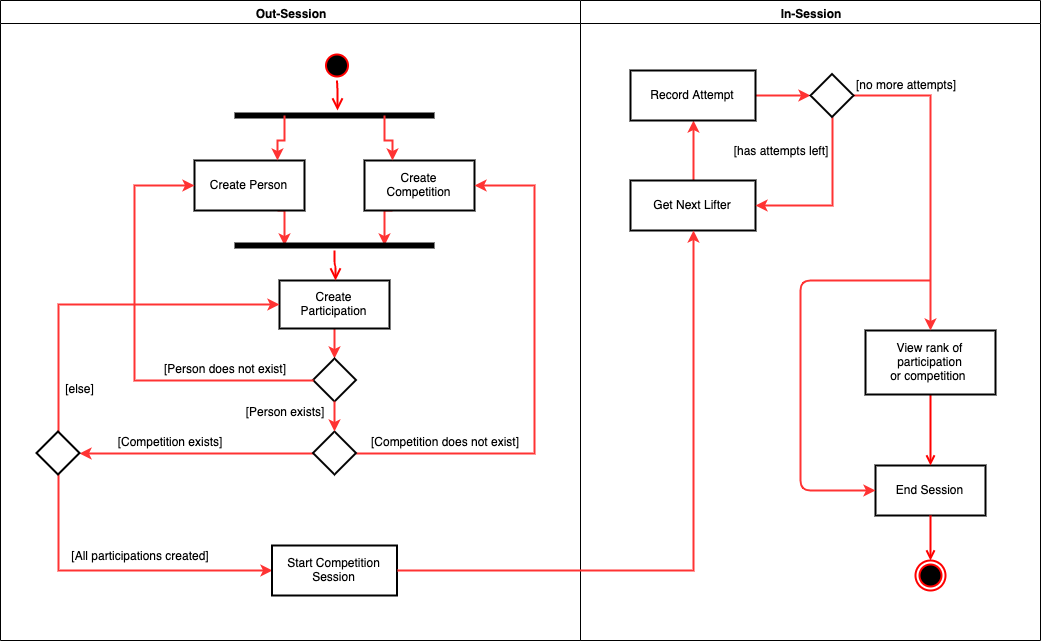

The diagram above was exported from draw.io. Its source (the exported page's mxGraphModel, read from the mxfile embedded in the PNG):
<mxGraphModel dx="1186" dy="747" grid="0" gridSize="10" guides="1" tooltips="1" connect="1" arrows="1" fold="1" page="1" pageScale="1" pageWidth="1169" pageHeight="826" background="#ffffff" math="0" shadow="0">
  <root>
    <mxCell id="0" />
    <mxCell id="1" parent="0" />
    <mxCell id="3" value="Out-Session" style="swimlane;whiteSpace=wrap" parent="1" vertex="1">
      <mxGeometry x="64" y="93" width="580" height="640" as="geometry" />
    </mxCell>
    <mxCell id="13" value="" style="ellipse;shape=startState;fillColor=#000000;strokeColor=#ff0000;strokeWidth=2;" parent="3" vertex="1">
      <mxGeometry x="321.5" y="50" width="30" height="30" as="geometry" />
    </mxCell>
    <mxCell id="5eKP7tlagTNZOhQtbQxf-55" style="edgeStyle=orthogonalEdgeStyle;rounded=0;orthogonalLoop=1;jettySize=auto;html=1;exitX=0.75;exitY=1;exitDx=0;exitDy=0;entryX=0.25;entryY=0.5;entryDx=0;entryDy=0;entryPerimeter=0;strokeColor=#FF3333;strokeWidth=2;" parent="3" source="16" target="5eKP7tlagTNZOhQtbQxf-49" edge="1">
      <mxGeometry relative="1" as="geometry" />
    </mxCell>
    <mxCell id="16" value="Create Person" style="strokeWidth=2;" parent="3" vertex="1">
      <mxGeometry x="194" y="160" width="110" height="50" as="geometry" />
    </mxCell>
    <mxCell id="5eKP7tlagTNZOhQtbQxf-43" value="" style="shape=line;html=1;strokeWidth=6;strokeColor=#000000;" parent="3" vertex="1">
      <mxGeometry x="234" y="110" width="200" height="10" as="geometry" />
    </mxCell>
    <mxCell id="14" value="" style="edgeStyle=elbowEdgeStyle;elbow=horizontal;verticalAlign=bottom;endArrow=open;endSize=8;strokeColor=#FF0000;endFill=1;rounded=0;strokeWidth=2;" parent="3" source="13" target="5eKP7tlagTNZOhQtbQxf-43" edge="1">
      <mxGeometry x="154" y="28" as="geometry">
        <mxPoint x="189" y="111" as="targetPoint" />
        <Array as="points">
          <mxPoint x="337" y="90" />
        </Array>
      </mxGeometry>
    </mxCell>
    <mxCell id="5eKP7tlagTNZOhQtbQxf-46" style="edgeStyle=orthogonalEdgeStyle;rounded=0;orthogonalLoop=1;jettySize=auto;html=1;exitX=0.25;exitY=0.5;exitDx=0;exitDy=0;exitPerimeter=0;strokeWidth=2;strokeColor=#FF3333;entryX=0.75;entryY=0;entryDx=0;entryDy=0;" parent="3" source="5eKP7tlagTNZOhQtbQxf-43" target="16" edge="1">
      <mxGeometry relative="1" as="geometry">
        <mxPoint x="287" y="180" as="targetPoint" />
        <Array as="points" />
      </mxGeometry>
    </mxCell>
    <mxCell id="5eKP7tlagTNZOhQtbQxf-56" style="edgeStyle=orthogonalEdgeStyle;rounded=0;orthogonalLoop=1;jettySize=auto;html=1;exitX=0.25;exitY=1;exitDx=0;exitDy=0;entryX=0.75;entryY=0.5;entryDx=0;entryDy=0;entryPerimeter=0;strokeColor=#FF3333;strokeWidth=2;" parent="3" source="5eKP7tlagTNZOhQtbQxf-48" target="5eKP7tlagTNZOhQtbQxf-49" edge="1">
      <mxGeometry relative="1" as="geometry" />
    </mxCell>
    <mxCell id="5eKP7tlagTNZOhQtbQxf-48" value="Create &#10;Competition" style="strokeWidth=2;" parent="3" vertex="1">
      <mxGeometry x="364" y="160" width="110" height="50" as="geometry" />
    </mxCell>
    <mxCell id="5eKP7tlagTNZOhQtbQxf-47" style="edgeStyle=orthogonalEdgeStyle;rounded=0;orthogonalLoop=1;jettySize=auto;html=1;exitX=0.75;exitY=0.5;exitDx=0;exitDy=0;exitPerimeter=0;strokeWidth=2;strokeColor=#FF3333;entryX=0.25;entryY=0;entryDx=0;entryDy=0;" parent="3" source="5eKP7tlagTNZOhQtbQxf-43" target="5eKP7tlagTNZOhQtbQxf-48" edge="1">
      <mxGeometry relative="1" as="geometry">
        <mxPoint x="387" y="180" as="targetPoint" />
      </mxGeometry>
    </mxCell>
    <mxCell id="5eKP7tlagTNZOhQtbQxf-49" value="" style="shape=line;html=1;strokeWidth=6;strokeColor=#000000;" parent="3" vertex="1">
      <mxGeometry x="234" y="240" width="200" height="10" as="geometry" />
    </mxCell>
    <mxCell id="5eKP7tlagTNZOhQtbQxf-61" style="edgeStyle=orthogonalEdgeStyle;rounded=0;orthogonalLoop=1;jettySize=auto;html=1;exitX=0.5;exitY=1;exitDx=0;exitDy=0;entryX=0.5;entryY=0;entryDx=0;entryDy=0;strokeColor=#FF3333;strokeWidth=2;" parent="3" source="5eKP7tlagTNZOhQtbQxf-57" target="5eKP7tlagTNZOhQtbQxf-60" edge="1">
      <mxGeometry relative="1" as="geometry" />
    </mxCell>
    <mxCell id="5eKP7tlagTNZOhQtbQxf-57" value="Create&#10;Participation" style="strokeWidth=2;" parent="3" vertex="1">
      <mxGeometry x="279" y="280" width="110" height="48" as="geometry" />
    </mxCell>
    <mxCell id="5eKP7tlagTNZOhQtbQxf-50" value="" style="edgeStyle=orthogonalEdgeStyle;html=1;verticalAlign=bottom;endArrow=open;endSize=8;strokeColor=#ff0000;strokeWidth=2;entryX=0.505;entryY=0;entryDx=0;entryDy=0;entryPerimeter=0;" parent="3" source="5eKP7tlagTNZOhQtbQxf-49" target="5eKP7tlagTNZOhQtbQxf-57" edge="1">
      <mxGeometry relative="1" as="geometry">
        <mxPoint x="337" y="310" as="targetPoint" />
      </mxGeometry>
    </mxCell>
    <mxCell id="5eKP7tlagTNZOhQtbQxf-60" value="" style="rhombus;whiteSpace=wrap;html=1;strokeWidth=2;" parent="3" vertex="1">
      <mxGeometry x="312.5" y="358" width="43" height="43" as="geometry" />
    </mxCell>
    <mxCell id="5eKP7tlagTNZOhQtbQxf-65" style="edgeStyle=orthogonalEdgeStyle;rounded=0;orthogonalLoop=1;jettySize=auto;html=1;exitX=1;exitY=0.5;exitDx=0;exitDy=0;entryX=1;entryY=0.5;entryDx=0;entryDy=0;strokeColor=#FF3333;strokeWidth=2;" parent="3" source="5eKP7tlagTNZOhQtbQxf-62" target="5eKP7tlagTNZOhQtbQxf-48" edge="1">
      <mxGeometry relative="1" as="geometry">
        <Array as="points">
          <mxPoint x="534" y="453" />
          <mxPoint x="534" y="185" />
        </Array>
      </mxGeometry>
    </mxCell>
    <mxCell id="aVrb1kzZp7p1ZG5Q3zAL-39" style="edgeStyle=orthogonalEdgeStyle;rounded=0;orthogonalLoop=1;jettySize=auto;html=1;exitX=0;exitY=0.5;exitDx=0;exitDy=0;entryX=1;entryY=0.5;entryDx=0;entryDy=0;strokeWidth=2;strokeColor=#FF3333;" edge="1" parent="3" source="5eKP7tlagTNZOhQtbQxf-62" target="5eKP7tlagTNZOhQtbQxf-71">
      <mxGeometry relative="1" as="geometry" />
    </mxCell>
    <mxCell id="5eKP7tlagTNZOhQtbQxf-62" value="" style="rhombus;whiteSpace=wrap;html=1;strokeWidth=2;" parent="3" vertex="1">
      <mxGeometry x="312.5" y="431" width="43" height="43" as="geometry" />
    </mxCell>
    <mxCell id="5eKP7tlagTNZOhQtbQxf-64" style="edgeStyle=orthogonalEdgeStyle;rounded=0;orthogonalLoop=1;jettySize=auto;html=1;exitX=0;exitY=0.5;exitDx=0;exitDy=0;strokeColor=#FF3333;strokeWidth=2;entryX=0;entryY=0.5;entryDx=0;entryDy=0;" parent="3" source="5eKP7tlagTNZOhQtbQxf-60" target="16" edge="1">
      <mxGeometry relative="1" as="geometry">
        <mxPoint x="114" y="200" as="targetPoint" />
        <Array as="points">
          <mxPoint x="134" y="380" />
          <mxPoint x="134" y="185" />
        </Array>
      </mxGeometry>
    </mxCell>
    <mxCell id="5eKP7tlagTNZOhQtbQxf-68" value="[Person does not exist]" style="text;html=1;strokeColor=none;fillColor=none;align=center;verticalAlign=middle;whiteSpace=wrap;rounded=0;" parent="3" vertex="1">
      <mxGeometry x="144" y="358" width="160" height="20" as="geometry" />
    </mxCell>
    <mxCell id="5eKP7tlagTNZOhQtbQxf-69" value="[Person exists]" style="text;html=1;strokeColor=none;fillColor=none;align=center;verticalAlign=middle;whiteSpace=wrap;rounded=0;" parent="3" vertex="1">
      <mxGeometry x="204" y="401" width="160" height="20" as="geometry" />
    </mxCell>
    <mxCell id="5eKP7tlagTNZOhQtbQxf-70" value="[Competition does not exist]" style="text;html=1;strokeColor=none;fillColor=none;align=center;verticalAlign=middle;whiteSpace=wrap;rounded=0;" parent="3" vertex="1">
      <mxGeometry x="364" y="431" width="160" height="20" as="geometry" />
    </mxCell>
    <mxCell id="aVrb1kzZp7p1ZG5Q3zAL-41" style="edgeStyle=orthogonalEdgeStyle;rounded=0;orthogonalLoop=1;jettySize=auto;html=1;exitX=0.5;exitY=1;exitDx=0;exitDy=0;entryX=0;entryY=0.5;entryDx=0;entryDy=0;strokeColor=#FF3333;strokeWidth=2;" edge="1" parent="3" source="5eKP7tlagTNZOhQtbQxf-71" target="5eKP7tlagTNZOhQtbQxf-74">
      <mxGeometry relative="1" as="geometry" />
    </mxCell>
    <mxCell id="aVrb1kzZp7p1ZG5Q3zAL-42" style="edgeStyle=orthogonalEdgeStyle;rounded=0;orthogonalLoop=1;jettySize=auto;html=1;exitX=0.5;exitY=0;exitDx=0;exitDy=0;entryX=0;entryY=0.5;entryDx=0;entryDy=0;strokeColor=#FF3333;strokeWidth=2;" edge="1" parent="3" source="5eKP7tlagTNZOhQtbQxf-71" target="5eKP7tlagTNZOhQtbQxf-57">
      <mxGeometry relative="1" as="geometry" />
    </mxCell>
    <mxCell id="5eKP7tlagTNZOhQtbQxf-71" value="" style="rhombus;whiteSpace=wrap;html=1;strokeWidth=2;" parent="3" vertex="1">
      <mxGeometry x="36" y="431" width="43" height="43" as="geometry" />
    </mxCell>
    <mxCell id="5eKP7tlagTNZOhQtbQxf-63" style="edgeStyle=orthogonalEdgeStyle;rounded=0;orthogonalLoop=1;jettySize=auto;html=1;exitX=0.5;exitY=1;exitDx=0;exitDy=0;strokeColor=#FF3333;strokeWidth=2;entryX=0.5;entryY=0;entryDx=0;entryDy=0;" parent="3" source="5eKP7tlagTNZOhQtbQxf-60" target="5eKP7tlagTNZOhQtbQxf-62" edge="1">
      <mxGeometry relative="1" as="geometry">
        <mxPoint x="404" y="400" as="targetPoint" />
      </mxGeometry>
    </mxCell>
    <mxCell id="5eKP7tlagTNZOhQtbQxf-73" value="[Competition exists]" style="text;html=1;strokeColor=none;fillColor=none;align=center;verticalAlign=middle;whiteSpace=wrap;rounded=0;" parent="3" vertex="1">
      <mxGeometry x="89" y="431" width="160" height="20" as="geometry" />
    </mxCell>
    <mxCell id="5eKP7tlagTNZOhQtbQxf-76" value="[All participations created]" style="text;html=1;strokeColor=none;fillColor=none;align=center;verticalAlign=middle;whiteSpace=wrap;rounded=0;" parent="3" vertex="1">
      <mxGeometry x="60" y="545" width="160" height="20" as="geometry" />
    </mxCell>
    <mxCell id="5eKP7tlagTNZOhQtbQxf-78" value="[else]" style="text;html=1;strokeColor=none;fillColor=none;align=center;verticalAlign=middle;whiteSpace=wrap;rounded=0;" parent="3" vertex="1">
      <mxGeometry x="53.5" y="378" width="51" height="20" as="geometry" />
    </mxCell>
    <mxCell id="5eKP7tlagTNZOhQtbQxf-74" value="Start Competition&#10;Session" style="strokeWidth=2;" parent="3" vertex="1">
      <mxGeometry x="271.5" y="545" width="125" height="50" as="geometry" />
    </mxCell>
    <mxCell id="4" value="In-Session" style="swimlane;whiteSpace=wrap" parent="1" vertex="1">
      <mxGeometry x="644" y="93" width="460" height="640" as="geometry">
        <mxRectangle x="724.5" y="128" width="80" height="23" as="alternateBounds" />
      </mxGeometry>
    </mxCell>
    <mxCell id="33" value="End Session" style="strokeWidth=2;" parent="4" vertex="1">
      <mxGeometry x="295" y="465" width="110" height="50" as="geometry" />
    </mxCell>
    <mxCell id="37" value="" style="edgeStyle=none;strokeColor=#FF0000;endArrow=open;endFill=1;rounded=0;exitX=0.5;exitY=1;exitDx=0;exitDy=0;strokeWidth=2;" parent="4" source="5eKP7tlagTNZOhQtbQxf-42" target="33" edge="1">
      <mxGeometry width="100" height="100" relative="1" as="geometry">
        <mxPoint x="350.5" y="372" as="sourcePoint" />
        <mxPoint x="295" y="489.5" as="targetPoint" />
      </mxGeometry>
    </mxCell>
    <mxCell id="38" value="" style="ellipse;shape=endState;fillColor=#000000;strokeColor=#ff0000;strokeWidth=2;" parent="4" vertex="1">
      <mxGeometry x="335" y="560" width="30" height="30" as="geometry" />
    </mxCell>
    <mxCell id="39" value="" style="endArrow=open;strokeColor=#FF0000;endFill=1;rounded=0;strokeWidth=2;" parent="4" source="33" target="38" edge="1">
      <mxGeometry relative="1" as="geometry" />
    </mxCell>
    <mxCell id="5eKP7tlagTNZOhQtbQxf-42" value="View rank of&#10;participation&#10;or competition " style="spacingTop=1;strokeWidth=2;" parent="4" vertex="1">
      <mxGeometry x="285" y="330" width="130" height="64" as="geometry" />
    </mxCell>
    <mxCell id="5eKP7tlagTNZOhQtbQxf-84" style="edgeStyle=orthogonalEdgeStyle;rounded=0;orthogonalLoop=1;jettySize=auto;html=1;exitX=0.5;exitY=0;exitDx=0;exitDy=0;entryX=0.5;entryY=1;entryDx=0;entryDy=0;strokeColor=#FF3333;strokeWidth=2;" parent="4" source="5eKP7tlagTNZOhQtbQxf-82" target="5eKP7tlagTNZOhQtbQxf-83" edge="1">
      <mxGeometry relative="1" as="geometry" />
    </mxCell>
    <mxCell id="5eKP7tlagTNZOhQtbQxf-82" value="Get Next Lifter" style="strokeWidth=2;" parent="4" vertex="1">
      <mxGeometry x="50" y="180" width="125" height="50" as="geometry" />
    </mxCell>
    <mxCell id="5eKP7tlagTNZOhQtbQxf-86" style="edgeStyle=orthogonalEdgeStyle;rounded=0;orthogonalLoop=1;jettySize=auto;html=1;exitX=1;exitY=0.5;exitDx=0;exitDy=0;entryX=0;entryY=0.5;entryDx=0;entryDy=0;strokeColor=#FF3333;strokeWidth=2;" parent="4" source="5eKP7tlagTNZOhQtbQxf-83" target="5eKP7tlagTNZOhQtbQxf-85" edge="1">
      <mxGeometry relative="1" as="geometry" />
    </mxCell>
    <mxCell id="5eKP7tlagTNZOhQtbQxf-83" value="Record Attempt" style="strokeWidth=2;" parent="4" vertex="1">
      <mxGeometry x="50" y="70" width="125" height="50" as="geometry" />
    </mxCell>
    <mxCell id="5eKP7tlagTNZOhQtbQxf-88" style="edgeStyle=orthogonalEdgeStyle;rounded=0;orthogonalLoop=1;jettySize=auto;html=1;exitX=1;exitY=0.5;exitDx=0;exitDy=0;entryX=0.5;entryY=0;entryDx=0;entryDy=0;strokeColor=#FF3333;strokeWidth=2;" parent="4" source="5eKP7tlagTNZOhQtbQxf-85" target="5eKP7tlagTNZOhQtbQxf-42" edge="1">
      <mxGeometry relative="1" as="geometry" />
    </mxCell>
    <mxCell id="5eKP7tlagTNZOhQtbQxf-92" style="edgeStyle=orthogonalEdgeStyle;rounded=0;orthogonalLoop=1;jettySize=auto;html=1;exitX=0.5;exitY=1;exitDx=0;exitDy=0;entryX=1;entryY=0.5;entryDx=0;entryDy=0;strokeColor=#FF3333;strokeWidth=2;" parent="4" source="5eKP7tlagTNZOhQtbQxf-85" target="5eKP7tlagTNZOhQtbQxf-82" edge="1">
      <mxGeometry relative="1" as="geometry" />
    </mxCell>
    <mxCell id="5eKP7tlagTNZOhQtbQxf-85" value="" style="rhombus;whiteSpace=wrap;html=1;strokeWidth=2;" parent="4" vertex="1">
      <mxGeometry x="230" y="73.5" width="43" height="43" as="geometry" />
    </mxCell>
    <mxCell id="5eKP7tlagTNZOhQtbQxf-91" value="[no more attempts]" style="text;html=1;strokeColor=none;fillColor=none;align=center;verticalAlign=middle;whiteSpace=wrap;rounded=0;" parent="4" vertex="1">
      <mxGeometry x="245" y="73.5" width="160" height="20" as="geometry" />
    </mxCell>
    <mxCell id="5eKP7tlagTNZOhQtbQxf-93" value="[has attempts left]" style="text;html=1;strokeColor=none;fillColor=none;align=center;verticalAlign=middle;whiteSpace=wrap;rounded=0;" parent="4" vertex="1">
      <mxGeometry x="120" y="140" width="160" height="20" as="geometry" />
    </mxCell>
    <mxCell id="5eKP7tlagTNZOhQtbQxf-90" value="" style="endArrow=classic;html=1;strokeColor=#FF3333;strokeWidth=2;entryX=0;entryY=0.5;entryDx=0;entryDy=0;" parent="1" target="33" edge="1">
      <mxGeometry width="50" height="50" relative="1" as="geometry">
        <mxPoint x="994" y="373" as="sourcePoint" />
        <mxPoint x="979" y="682" as="targetPoint" />
        <Array as="points">
          <mxPoint x="944" y="373" />
          <mxPoint x="864" y="373" />
          <mxPoint x="864" y="583" />
        </Array>
      </mxGeometry>
    </mxCell>
    <mxCell id="aVrb1kzZp7p1ZG5Q3zAL-40" style="edgeStyle=orthogonalEdgeStyle;rounded=0;orthogonalLoop=1;jettySize=auto;html=1;exitX=1;exitY=0.5;exitDx=0;exitDy=0;entryX=0.5;entryY=1;entryDx=0;entryDy=0;strokeColor=#FF3333;strokeWidth=2;" edge="1" parent="1" source="5eKP7tlagTNZOhQtbQxf-74" target="5eKP7tlagTNZOhQtbQxf-82">
      <mxGeometry relative="1" as="geometry" />
    </mxCell>
  </root>
</mxGraphModel>